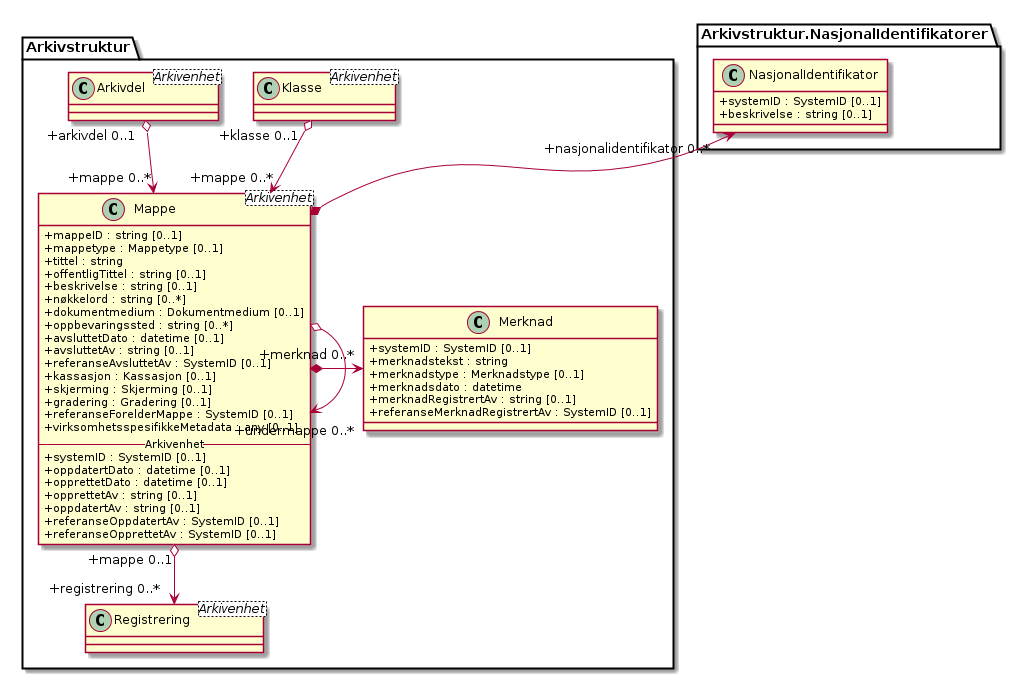

The diagram above was rendered by PlantUML. Its source (embedded in the PNG):
@startuml
skinparam classAttributeIconSize 0

class Arkivstruktur.Klasse <Arkivenhet>
class Arkivstruktur.Arkivdel <Arkivenhet>
class Arkivstruktur.Registrering <Arkivenhet>
class Arkivstruktur.Mappe <Arkivenhet> {
  +mappeID : string [0..1]
  +mappetype : Mappetype [0..1]
  +tittel : string
  +offentligTittel : string [0..1]
  +beskrivelse : string [0..1]
  +nøkkelord : string [0..*]
  +dokumentmedium : Dokumentmedium [0..1]
  +oppbevaringssted : string [0..*]
  +avsluttetDato : datetime [0..1]
  +avsluttetAv : string [0..1]
  +referanseAvsluttetAv : SystemID [0..1]
  +kassasjon : Kassasjon [0..1]
  +skjerming : Skjerming [0..1]
  +gradering : Gradering [0..1]
  +referanseForelderMappe : SystemID [0..1]
  +virksomhetsspesifikkeMetadata : any [0..1]

  --Arkivenhet--
  +systemID : SystemID [0..1]
  +oppdatertDato : datetime [0..1]
  +opprettetDato : datetime [0..1]
  +opprettetAv : string [0..1]
  +oppdatertAv : string [0..1]
  +referanseOppdatertAv : SystemID [0..1]
  +referanseOpprettetAv : SystemID [0..1]
}
class Arkivstruktur.Merknad {
  +systemID : SystemID [0..1]
  +merknadstekst : string
  +merknadstype : Merknadstype [0..1]
  +merknadsdato : datetime
  +merknadRegistrertAv : string [0..1]
  +referanseMerknadRegistrertAv : SystemID [0..1]
}
class Arkivstruktur.NasjonalIdentifikatorer.NasjonalIdentifikator {
  +systemID : SystemID [0..1]
  +beskrivelse : string [0..1]
}

Arkivstruktur.Klasse "+klasse 0..1" o--> "+mappe 0..*" Arkivstruktur.Mappe
Arkivstruktur.Arkivdel "+arkivdel 0..1" o--> "+mappe 0..*" Arkivstruktur.Mappe
Arkivstruktur.Mappe o--> "+undermappe 0..*" Arkivstruktur.Mappe
Arkivstruktur.Mappe "+mappe 0..1" o--> "+registrering 0..*" Arkivstruktur.Registrering
Arkivstruktur.Mappe *-> "+merknad 0..*" Arkivstruktur.Merknad
Arkivstruktur.NasjonalIdentifikatorer.NasjonalIdentifikator "+nasjonalidentifikator 0..*" <-* Arkivstruktur.Mappe
@enduml